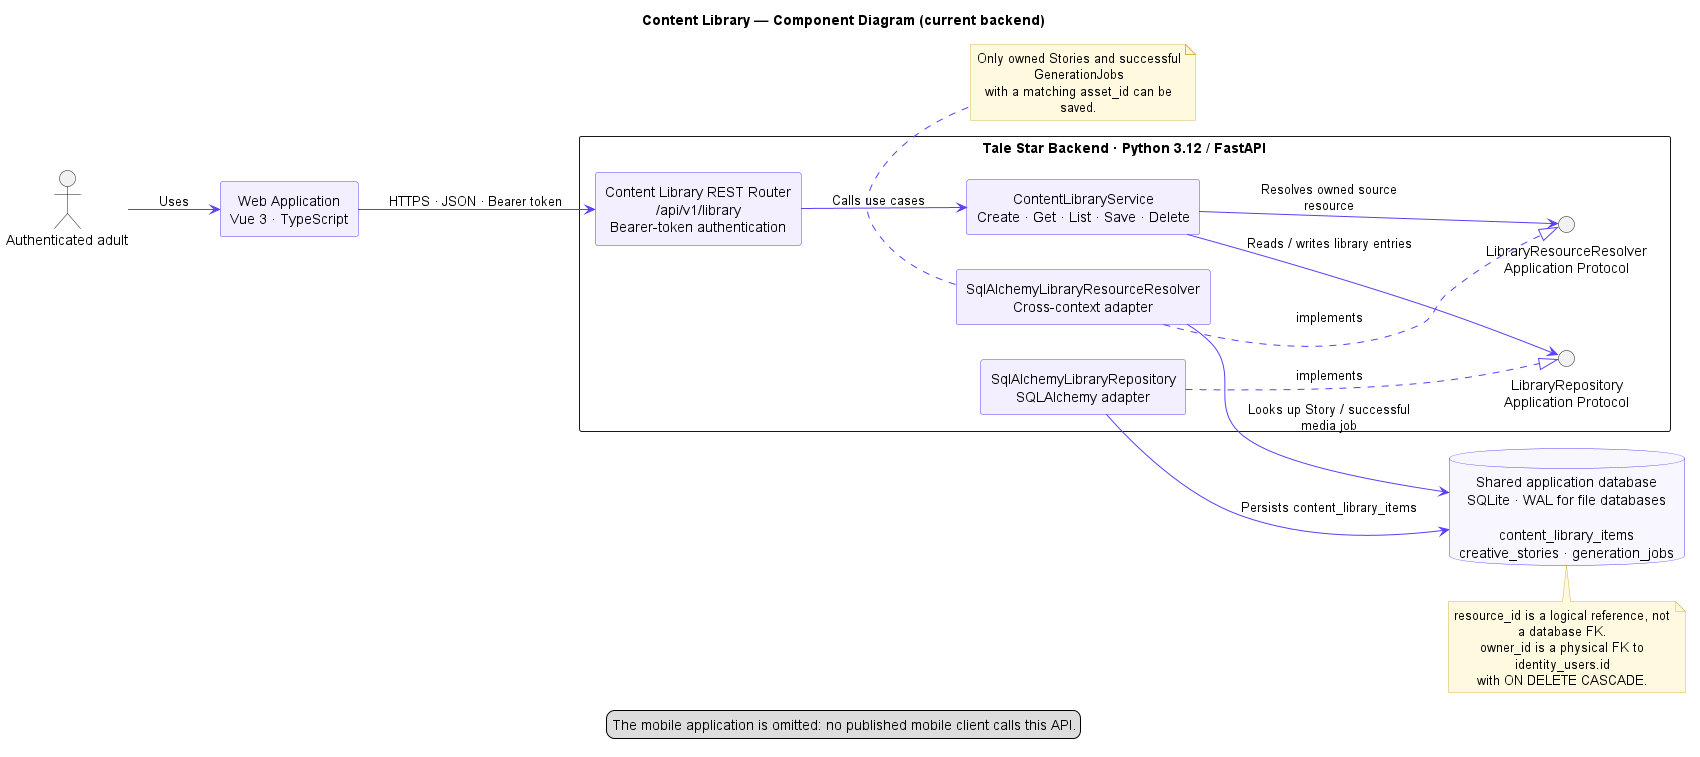

The diagram above was rendered by PlantUML. Its source (embedded in the PNG):
@startuml ContentLibraryComponent
left to right direction
skinparam shadowing false
skinparam componentStyle rectangle
skinparam packageStyle rectangle
skinparam defaultTextAlignment center
skinparam wrapWidth 220
skinparam maxMessageSize 180
skinparam ArrowColor #5b3dfa
skinparam ComponentBorderColor #5b3dfa
skinparam ComponentBackgroundColor #f3efff
skinparam DatabaseBorderColor #5b3dfa
skinparam DatabaseBackgroundColor #f8f6ff
skinparam noteBackgroundColor #fff9df
skinparam noteBorderColor #d7b64a

title Content Library — Component Diagram (current backend)

actor "Authenticated adult" as Adult
component "Web Application\nVue 3 · TypeScript" as Web

package "Tale Star Backend · Python 3.12 / FastAPI" {
  component "Content Library REST Router\n/api/v1/library\nBearer-token authentication" as Router
  component "ContentLibraryService\nCreate · Get · List · Save · Delete" as Service
  interface "LibraryRepository\nApplication Protocol" as RepositoryPort
  interface "LibraryResourceResolver\nApplication Protocol" as ResolverPort
  component "SqlAlchemyLibraryRepository\nSQLAlchemy adapter" as RepositoryAdapter
  component "SqlAlchemyLibraryResourceResolver\nCross-context adapter" as ResolverAdapter
}

database "Shared application database\nSQLite · WAL for file databases\n\ncontent_library_items\ncreative_stories · generation_jobs" as Database

Adult --> Web : Uses
Web --> Router : HTTPS · JSON · Bearer token
Router --> Service : Calls use cases
Service --> RepositoryPort : Reads / writes library entries
Service --> ResolverPort : Resolves owned source resource
RepositoryAdapter ..|> RepositoryPort : implements
ResolverAdapter ..|> ResolverPort : implements
RepositoryAdapter --> Database : Persists content_library_items
ResolverAdapter --> Database : Looks up Story / successful media job

note bottom of Database
resource_id is a logical reference, not a database FK.
owner_id is a physical FK to identity_users.id
with ON DELETE CASCADE.
end note

note bottom of ResolverAdapter
Only owned Stories and successful GenerationJobs
with a matching asset_id can be saved.
end note

legend bottom
The mobile application is omitted: no published mobile client calls this API.
endlegend
@enduml